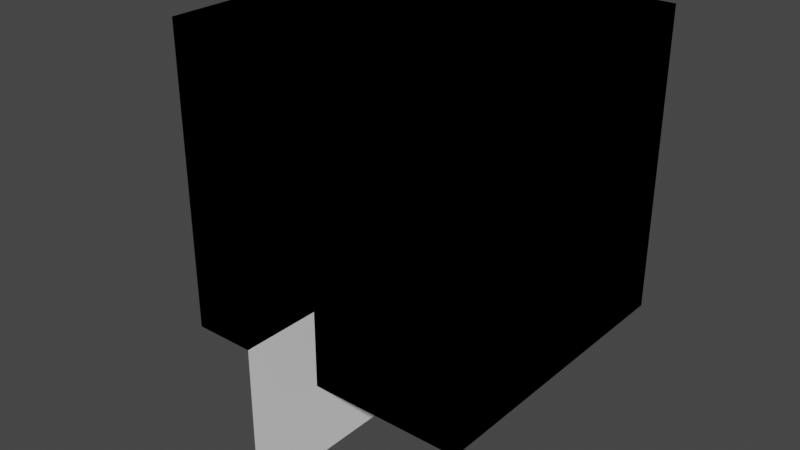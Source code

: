 # Source: view_layer_4M.blend  (saved by Blender 3.2.14; exported with 4.5.12 LTS)
import bpy
from mathutils import Matrix  # noqa: F401  (used for matrix-valued properties, if any)

bpy.ops.wm.read_factory_settings(use_empty=True)
scene = bpy.context.scene
scene.name = 'view_layer_test'

# ---- collections
col_domain_1_mesh = bpy.data.collections.new('Domain 1 MESH'); scene.collection.children.link(col_domain_1_mesh)
col_domain_4_meshes = bpy.data.collections.new('Domain 4 MESHes'); scene.collection.children.link(col_domain_4_meshes)
col_burner = bpy.data.collections.new('Burner'); scene.collection.children.link(col_burner)
col_other_solids = bpy.data.collections.new('Other solids'); scene.collection.children.link(col_other_solids)
col_output = bpy.data.collections.new('Output'); scene.collection.children.link(col_output)

# ---- materials (node trees are filled in below, after node groups)
mat_open = bpy.data.materials.new('OPEN')
mat_open.use_transparent_shadow = False
mat_open.diffuse_color = (0.2, 0.8, 0.8, 0.05)
mat_burner_bc = bpy.data.materials.new('Burner bc')
mat_burner_bc.alpha_threshold = 0.0
mat_burner_bc.use_transparent_shadow = False
mat_burner_bc.diffuse_color = (1.0, 0.0, 0.0, 1.0)
mat_burner_bc.line_color = (0.0, 0.0, 0.0, 1.0)
mat_material_bc = bpy.data.materials.new('Material bc')
mat_material_bc.alpha_threshold = 0.0
mat_material_bc.use_transparent_shadow = False
mat_material_bc.diffuse_color = (0.8, 0.6524, 0.4355, 1.0)
mat_material_bc.line_color = (0.0, 0.0, 0.0, 1.0)

# ---- material node trees

# ---- world
world_world = bpy.data.worlds.new('World'); scene.world = world_world
world_world.use_nodes = True; world_world.node_tree.nodes.clear()
_N = world_world.node_tree.nodes; _L = world_world.node_tree.links
n0 = _N.new('ShaderNodeOutputWorld'); n0.name = 'World Output'; n0.location = (300, 300)
n1 = _N.new('ShaderNodeBackground'); n1.name = 'Background'; n1.location = (10, 300)
n1.inputs[0].default_value = (0.05088, 0.05088, 0.05088, 1.0)
_L.new(n1.outputs[0], n0.inputs[0])
n0.is_active_output = True
world_world.color = (0.05088, 0.05088, 0.05088)
world_world.use_sun_shadow = False
world_world.sun_shadow_jitter_overblur = 0.0

# ---- meshes
me_domain_cube = bpy.data.meshes.new('Domain cube')
me_domain_cube.from_pydata([(-1.0, -1.0, -1.0), (-1.0, -1.0, 1.0), (-1.0, 1.0, -1.0), (-1.0, 1.0, 1.0), (1.0, -1.0, -1.0), (1.0, -1.0, 1.0), (1.0, 1.0, -1.0), (1.0, 1.0, 1.0)], [], [(0, 1, 3, 2), (2, 3, 7, 6), (6, 7, 5, 4), (4, 5, 1, 0), (7, 3, 1, 5)])
_uv = me_domain_cube.uv_layers.new(name='UVMap')
_uv.uv.foreach_set('vector', [0.375, 0.0, 0.625, 0.0, 0.625, 0.25, 0.375, 0.25, 0.375, 0.25, 0.625, 0.25, 0.625, 0.5, 0.375, 0.5, 0.375, 0.5, 0.625, 0.5, 0.625, 0.75, 0.375, 0.75, 0.375, 0.75, 0.625, 0.75, 0.625, 1.0, 0.375, 1.0, 0.625, 0.5, 0.875, 0.5, 0.875, 0.75, 0.625, 0.75])
me_domain_cube.materials.append(mat_open)
me_domain_cube.use_remesh_fix_poles = True
me_domain_cube.use_remesh_preserve_attributes = False
me_domain_cube.use_mirror_vertex_groups = False
me_domain_cube.update()
me_cube_002 = bpy.data.meshes.new('Cube.002')
me_cube_002.from_pydata([(1.0, 1.0, 1.0), (1.0, -1.0, 1.0), (-1.0, 1.0, 1.0), (-1.0, -1.0, 1.0)], [], [(0, 2, 3, 1)])
_uv = me_cube_002.uv_layers.new(name='UVMap')
_uv.uv.foreach_set('vector', [0.375, 0.0, 0.625, 0.0, 0.625, 0.25, 0.375, 0.25])
me_cube_002.materials.append(mat_burner_bc)
me_cube_002.use_remesh_preserve_volume = False
me_cube_002.use_remesh_preserve_attributes = False
me_cube_002.use_mirror_vertex_groups = False
me_cube_002.update()
me_cube = bpy.data.meshes.new('Cube')
me_cube.from_pydata([(1.0, 1.0, 1.0), (1.0, 1.0, -1.0), (1.0, -1.0, 1.0), (1.0, -1.0, -1.0), (-1.0, 1.0, 1.0), (-1.0, 1.0, -1.0), (-1.0, -1.0, 1.0), (-1.0, -1.0, -1.0)], [], [(3, 2, 6, 7), (7, 6, 4, 5), (5, 1, 3, 7), (1, 0, 2, 3), (5, 4, 0, 1), (2, 0, 4, 6)])
_uv = me_cube.uv_layers.new(name='UVMap')
_uv.uv.foreach_set('vector', [0.375, 0.25, 0.625, 0.25, 0.625, 0.5, 0.375, 0.5, 0.375, 0.5, 0.625, 0.5, 0.625, 0.75, 0.375, 0.75, 0.375, 0.75, 0.625, 0.75, 0.625, 1.0, 0.375, 1.0, 0.125, 0.5, 0.375, 0.5, 0.375, 0.75, 0.125, 0.75, 0.625, 0.5, 0.875, 0.5, 0.875, 0.75, 0.625, 0.75, 0.375, 0.75, 0.375, 0.5, 0.875, 0.5, 0.625, 0.5])
me_cube.materials.append(mat_material_bc)
me_cube.use_remesh_preserve_volume = False
me_cube.use_remesh_preserve_attributes = False
me_cube.use_mirror_vertex_groups = False
me_cube.update()
me_plane = bpy.data.meshes.new('Plane')
me_plane.from_pydata([(-1.0, -1.0, 0.0), (1.0, -1.0, 0.0), (-1.0, 1.0, 0.0), (1.0, 1.0, 0.0)], [], [(0, 1, 3, 2)])
_uv = me_plane.uv_layers.new(name='UVMap')
_uv.uv.foreach_set('vector', [0.0, 0.0, 1.0, 0.0, 1.0, 1.0, 0.0, 1.0])
me_plane.materials.append(None)
me_plane.use_remesh_fix_poles = True
me_plane.use_remesh_preserve_attributes = False
me_plane.use_mirror_vertex_groups = False
me_plane.update()

# ---- objects
ob_domain_1m = bpy.data.objects.new('Domain 1M', me_domain_cube)
ob_domain_bcs = bpy.data.objects.new('Domain bcs', me_domain_cube)
ob_domain_4m = bpy.data.objects.new('Domain 4M', me_domain_cube)
ob_burner = bpy.data.objects.new('Burner', me_cube_002)
ob_cube = bpy.data.objects.new('Cube', me_cube)
ob_cube_small = bpy.data.objects.new('Cube small', me_cube)
ob_temp_slice = bpy.data.objects.new('Temp slice', me_plane)

# ---- transforms, parenting, visibility, modifiers, constraints
ob_domain_1m.location = (0.0, 0.0, 2.0)
ob_domain_1m.scale = (2.0, 2.0, 2.0)
ob_domain_1m.display_type = 'WIRE'
ob_domain_1m.show_name = True
ob_domain_1m.show_wire = True
ob_domain_1m.lineart.crease_threshold = 0.0
ob_domain_bcs.location = (0.0, 0.0, 2.0)
ob_domain_bcs.scale = (2.0, 2.0, 2.0)
ob_domain_bcs.lineart.crease_threshold = 0.0
ob_domain_4m.location = (0.0, 0.0, 2.0)
ob_domain_4m.scale = (2.0, 2.0, 2.0)
ob_domain_4m.display_type = 'WIRE'
ob_domain_4m.show_name = True
ob_domain_4m.show_wire = True
ob_domain_4m.lineart.crease_threshold = 0.0
ob_burner.location = (0.0, 0.0, 1.01)
ob_burner.lock_rotations_4d = False
ob_burner.empty_display_type = 'ARROWS'
ob_burner.lineart.crease_threshold = 0.0
ob_cube.location = (0.0, 0.0, 1.0)
ob_cube.lock_rotations_4d = False
ob_cube.empty_display_type = 'ARROWS'
ob_cube.lineart.crease_threshold = 0.0
ob_cube_small.location = (0.6922, 1.101, 1.0)
ob_cube_small.scale = (-0.6483, -0.6483, -0.6483)
ob_cube_small.lock_rotations_4d = False
ob_cube_small.empty_display_type = 'ARROWS'
ob_cube_small.lineart.crease_threshold = 0.0
ob_temp_slice.location = (0.0, -2.0, 0.0)
ob_temp_slice.rotation_euler = (-0.0, 1.571, 0.0)
ob_temp_slice.display_type = 'WIRE'
ob_temp_slice.show_wire = True
ob_temp_slice.lineart.crease_threshold = 0.0

# ---- collection membership
col_domain_1_mesh.objects.link(ob_domain_1m)
col_domain_1_mesh.objects.link(ob_domain_bcs)
col_domain_4_meshes.objects.link(ob_domain_bcs)
col_domain_4_meshes.objects.link(ob_domain_4m)
col_burner.objects.link(ob_burner)
col_burner.objects.link(ob_cube)
col_other_solids.objects.link(ob_cube_small)
col_output.objects.link(ob_temp_slice)
def _layer_coll(name, lc=None):
    lc = lc or bpy.context.view_layer.layer_collection
    for c in lc.children:
        if c.name == name: return c
        r = _layer_coll(name, c)
        if r: return r
_layer_coll('Domain 4 MESHes').exclude = True

# ---- scene / render settings (as saved in the file)
scene.frame_start = 1; scene.frame_end = 250; scene.frame_set(1)
scene.render.engine = 'BLENDER_EEVEE_NEXT'
scene.cycles.use_denoising = False
scene.cycles.samples = 128
scene.cycles.sampling_pattern = 'TABULATED_SOBOL'
scene.cycles.use_adaptive_sampling = False
scene.cycles.use_light_tree = False
scene.view_settings.view_transform = 'Filmic'
bpy.context.view_layer.update()

# ---- added for rendering (the .blend has no active camera and no usable light): camera, sun
cam_auto = bpy.data.cameras.new('AutoCamera')
cam_auto.lens = 50.0
cam_auto.sensor_width = 36.0
cam_auto.clip_end = 1000.0
ob_auto_camera = bpy.data.objects.new('AutoCamera', cam_auto)
scene.collection.objects.link(ob_auto_camera)
ob_auto_camera.location = (7.51656, -9.51987, 7.51325)
ob_auto_camera.rotation_euler = (1.09748, -7.21219e-08, 0.694738)
scene.camera = ob_auto_camera
light_auto_sun = bpy.data.lights.new('AutoSun', 'SUN')
light_auto_sun.energy = 3.0
light_auto_sun.angle = 0.0523599
ob_auto_sun = bpy.data.objects.new('AutoSun', light_auto_sun)
scene.collection.objects.link(ob_auto_sun)
ob_auto_sun.rotation_euler = (0.872665, 0.174533, 0.523599)
bpy.context.view_layer.update()
